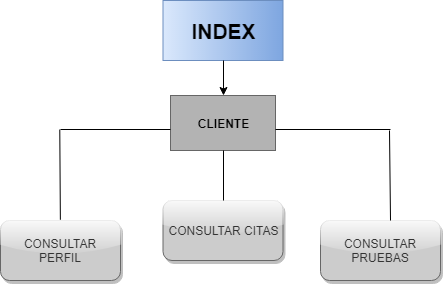

The diagram above was exported from draw.io. Its source (the exported page's mxGraphModel, read from the mxfile embedded in the PNG):
<mxGraphModel dx="1010" dy="501" grid="1" gridSize="10" guides="1" tooltips="1" connect="1" arrows="1" fold="1" page="1" pageScale="1" pageWidth="827" pageHeight="1169" math="0" shadow="0">
  <root>
    <mxCell id="0" />
    <mxCell id="1" parent="0" />
    <mxCell id="SOgYS6IPdspSeWDHnJXk-2" value="INDEX" style="rounded=0;fillColor=#dae8fc;strokeColor=#6c8ebf;gradientColor=#7ea6e0;fontStyle=1;horizontal=1;whiteSpace=wrap;html=1;fontSize=21;glass=0;shadow=0;gradientDirection=east;" parent="1" vertex="1">
      <mxGeometry x="362.5" y="20" width="120" height="60" as="geometry" />
    </mxCell>
    <mxCell id="SOgYS6IPdspSeWDHnJXk-3" value="CLIENTE" style="rounded=1;whiteSpace=wrap;html=1;arcSize=0;fillColor=#B3B3B3;strokeColor=#666666;gradientColor=#b3b3b3;shadow=0;comic=0;gradientDirection=north;fontStyle=1" parent="1" vertex="1">
      <mxGeometry x="370" y="115" width="105" height="55" as="geometry" />
    </mxCell>
    <mxCell id="SOgYS6IPdspSeWDHnJXk-5" value="CONSULTAR PERFIL" style="rounded=1;whiteSpace=wrap;html=1;fillColor=#CCCCCC;strokeColor=#666666;fontColor=#333333;glass=1;shadow=1;" parent="1" vertex="1">
      <mxGeometry x="200" y="240" width="120" height="60" as="geometry" />
    </mxCell>
    <mxCell id="SOgYS6IPdspSeWDHnJXk-6" value="CONSULTAR CITAS" style="rounded=1;whiteSpace=wrap;html=1;fillColor=#CCCCCC;strokeColor=#666666;fontColor=#333333;glass=1;shadow=1;" parent="1" vertex="1">
      <mxGeometry x="362.5" y="220" width="120" height="60" as="geometry" />
    </mxCell>
    <mxCell id="SOgYS6IPdspSeWDHnJXk-7" value="CONSULTAR PRUEBAS" style="rounded=1;whiteSpace=wrap;html=1;fillColor=#CCCCCC;strokeColor=#666666;fontColor=#333333;glass=1;shadow=1;" parent="1" vertex="1">
      <mxGeometry x="520" y="240" width="120" height="60" as="geometry" />
    </mxCell>
    <mxCell id="SOgYS6IPdspSeWDHnJXk-10" value="" style="endArrow=classic;html=1;exitX=0.5;exitY=1;exitDx=0;exitDy=0;entryX=0.5;entryY=0;entryDx=0;entryDy=0;" parent="1" source="SOgYS6IPdspSeWDHnJXk-2" target="SOgYS6IPdspSeWDHnJXk-3" edge="1">
      <mxGeometry width="50" height="50" relative="1" as="geometry">
        <mxPoint x="520" y="140" as="sourcePoint" />
        <mxPoint x="570" y="90" as="targetPoint" />
      </mxGeometry>
    </mxCell>
    <mxCell id="SOgYS6IPdspSeWDHnJXk-18" value="" style="line;strokeWidth=1;fillColor=none;align=left;verticalAlign=middle;spacingTop=-1;spacingLeft=3;spacingRight=3;rotatable=0;labelPosition=right;points=[];portConstraint=eastwest;fontSize=12;" parent="1" vertex="1">
      <mxGeometry x="475" y="145" width="115" height="8" as="geometry" />
    </mxCell>
    <mxCell id="SOgYS6IPdspSeWDHnJXk-19" value="" style="line;strokeWidth=1;fillColor=none;align=left;verticalAlign=middle;spacingTop=-1;spacingLeft=3;spacingRight=3;rotatable=0;labelPosition=right;points=[];portConstraint=eastwest;fontSize=12;" parent="1" vertex="1">
      <mxGeometry x="260" y="145" width="110" height="8" as="geometry" />
    </mxCell>
    <mxCell id="SOgYS6IPdspSeWDHnJXk-27" value="" style="line;strokeWidth=2;direction=south;html=1;" parent="1" vertex="1">
      <mxGeometry x="60" y="149" height="160" as="geometry" />
    </mxCell>
    <mxCell id="SOgYS6IPdspSeWDHnJXk-36" value="" style="endArrow=none;html=1;entryX=0.5;entryY=1;entryDx=0;entryDy=0;exitX=0.5;exitY=0;exitDx=0;exitDy=0;" parent="1" source="SOgYS6IPdspSeWDHnJXk-6" target="SOgYS6IPdspSeWDHnJXk-3" edge="1">
      <mxGeometry width="50" height="50" relative="1" as="geometry">
        <mxPoint x="423" y="218" as="sourcePoint" />
        <mxPoint x="370" y="160" as="targetPoint" />
      </mxGeometry>
    </mxCell>
    <mxCell id="SOgYS6IPdspSeWDHnJXk-37" value="" style="endArrow=none;html=1;exitX=0.582;exitY=0;exitDx=0;exitDy=0;exitPerimeter=0;entryX=0.995;entryY=0.609;entryDx=0;entryDy=0;entryPerimeter=0;" parent="1" source="SOgYS6IPdspSeWDHnJXk-7" target="SOgYS6IPdspSeWDHnJXk-18" edge="1">
      <mxGeometry width="50" height="50" relative="1" as="geometry">
        <mxPoint x="499.8571428571429" y="230" as="sourcePoint" />
        <mxPoint x="589" y="160" as="targetPoint" />
      </mxGeometry>
    </mxCell>
    <mxCell id="yVv_Oh6igb8HRec0XsgZ-9" value="" style="endArrow=none;html=1;exitX=0.582;exitY=0;exitDx=0;exitDy=0;exitPerimeter=0;entryX=0.995;entryY=0.609;entryDx=0;entryDy=0;entryPerimeter=0;" parent="1" edge="1">
      <mxGeometry width="50" height="50" relative="1" as="geometry">
        <mxPoint x="259.8571428571429" y="239.28571428571433" as="sourcePoint" />
        <mxPoint x="259.2857142857142" y="149" as="targetPoint" />
      </mxGeometry>
    </mxCell>
  </root>
</mxGraphModel>